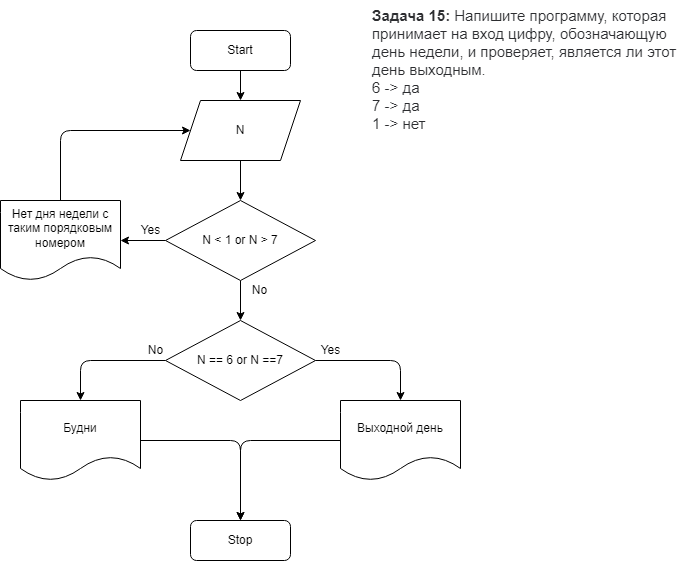

The diagram above was exported from draw.io. Its source (the exported page's mxGraphModel, read from the mxfile embedded in the PNG):
<mxGraphModel dx="1138" dy="546" grid="1" gridSize="10" guides="1" tooltips="1" connect="1" arrows="1" fold="1" page="1" pageScale="1" pageWidth="827" pageHeight="1169" math="0" shadow="0">
  <root>
    <mxCell id="0" />
    <mxCell id="1" parent="0" />
    <mxCell id="2" value="&lt;p style=&quot;box-sizing: border-box; margin: 0px; font-weight: 400; color: rgb(44, 45, 48); font-family: roboto, &amp;quot;san francisco&amp;quot;, &amp;quot;helvetica neue&amp;quot;, helvetica, arial; font-size: 15px; font-style: normal; letter-spacing: normal; text-indent: 0px; text-transform: none; word-spacing: 0px; background-color: rgb(255, 255, 255);&quot;&gt;&lt;strong style=&quot;box-sizing: border-box ; font-weight: 700&quot;&gt;Задача 15:&lt;/strong&gt;&lt;span&gt;&amp;nbsp;&lt;/span&gt;Напишите программу, которая принимает на вход цифру, обозначающую день недели, и проверяет, является ли этот день выходным.&lt;/p&gt;&lt;p style=&quot;box-sizing: border-box; margin: 0px; font-weight: 400; color: rgb(44, 45, 48); font-family: roboto, &amp;quot;san francisco&amp;quot;, &amp;quot;helvetica neue&amp;quot;, helvetica, arial; font-size: 15px; font-style: normal; letter-spacing: normal; text-indent: 0px; text-transform: none; word-spacing: 0px; background-color: rgb(255, 255, 255);&quot;&gt;6 -&amp;gt; да&lt;br style=&quot;box-sizing: border-box&quot;&gt;7 -&amp;gt; да&lt;br style=&quot;box-sizing: border-box&quot;&gt;1 -&amp;gt; нет&lt;/p&gt;" style="text;whiteSpace=wrap;html=1;" vertex="1" parent="1">
      <mxGeometry x="510" width="310" height="100" as="geometry" />
    </mxCell>
    <mxCell id="5" value="" style="edgeStyle=none;html=1;" edge="1" parent="1" source="3" target="4">
      <mxGeometry relative="1" as="geometry" />
    </mxCell>
    <mxCell id="3" value="Start" style="rounded=1;whiteSpace=wrap;html=1;" vertex="1" parent="1">
      <mxGeometry x="330" y="30" width="100" height="40" as="geometry" />
    </mxCell>
    <mxCell id="9" value="" style="edgeStyle=none;html=1;" edge="1" parent="1" source="4" target="6">
      <mxGeometry relative="1" as="geometry" />
    </mxCell>
    <mxCell id="4" value="N" style="shape=parallelogram;perimeter=parallelogramPerimeter;whiteSpace=wrap;html=1;fixedSize=1;" vertex="1" parent="1">
      <mxGeometry x="320" y="100" width="120" height="60" as="geometry" />
    </mxCell>
    <mxCell id="8" value="" style="edgeStyle=none;html=1;" edge="1" parent="1" source="6" target="7">
      <mxGeometry relative="1" as="geometry" />
    </mxCell>
    <mxCell id="12" value="" style="edgeStyle=none;html=1;" edge="1" parent="1" source="6" target="11">
      <mxGeometry relative="1" as="geometry" />
    </mxCell>
    <mxCell id="6" value="N &amp;lt; 1 or N &amp;gt; 7" style="rhombus;whiteSpace=wrap;html=1;" vertex="1" parent="1">
      <mxGeometry x="305" y="200" width="150" height="80" as="geometry" />
    </mxCell>
    <mxCell id="10" style="edgeStyle=none;html=1;entryX=0;entryY=0.5;entryDx=0;entryDy=0;" edge="1" parent="1" source="7" target="4">
      <mxGeometry relative="1" as="geometry">
        <Array as="points">
          <mxPoint x="200" y="130" />
        </Array>
      </mxGeometry>
    </mxCell>
    <mxCell id="7" value="Нет дня недели с таким порядковым номером" style="shape=document;whiteSpace=wrap;html=1;boundedLbl=1;" vertex="1" parent="1">
      <mxGeometry x="140" y="200" width="120" height="80" as="geometry" />
    </mxCell>
    <mxCell id="18" style="edgeStyle=none;html=1;entryX=0.5;entryY=0;entryDx=0;entryDy=0;" edge="1" parent="1" source="11" target="17">
      <mxGeometry relative="1" as="geometry">
        <Array as="points">
          <mxPoint x="540" y="360" />
        </Array>
      </mxGeometry>
    </mxCell>
    <mxCell id="20" style="edgeStyle=none;html=1;entryX=0.5;entryY=0;entryDx=0;entryDy=0;" edge="1" parent="1" source="11" target="19">
      <mxGeometry relative="1" as="geometry">
        <Array as="points">
          <mxPoint x="220" y="360" />
        </Array>
      </mxGeometry>
    </mxCell>
    <mxCell id="11" value="N == 6 or N ==7" style="rhombus;whiteSpace=wrap;html=1;" vertex="1" parent="1">
      <mxGeometry x="305" y="320" width="150" height="80" as="geometry" />
    </mxCell>
    <mxCell id="13" value="Yes" style="text;html=1;align=center;verticalAlign=middle;resizable=0;points=[];autosize=1;strokeColor=none;fillColor=none;" vertex="1" parent="1">
      <mxGeometry x="270" y="220" width="40" height="20" as="geometry" />
    </mxCell>
    <mxCell id="14" value="No" style="text;html=1;align=center;verticalAlign=middle;resizable=0;points=[];autosize=1;strokeColor=none;fillColor=none;" vertex="1" parent="1">
      <mxGeometry x="384" y="280" width="30" height="20" as="geometry" />
    </mxCell>
    <mxCell id="25" style="edgeStyle=none;html=1;entryX=0.5;entryY=0;entryDx=0;entryDy=0;" edge="1" parent="1" source="17" target="23">
      <mxGeometry relative="1" as="geometry">
        <Array as="points">
          <mxPoint x="380" y="440" />
        </Array>
      </mxGeometry>
    </mxCell>
    <mxCell id="17" value="Выходной день" style="shape=document;whiteSpace=wrap;html=1;boundedLbl=1;" vertex="1" parent="1">
      <mxGeometry x="480" y="400" width="120" height="80" as="geometry" />
    </mxCell>
    <mxCell id="24" style="edgeStyle=none;html=1;entryX=0.5;entryY=0;entryDx=0;entryDy=0;" edge="1" parent="1" source="19" target="23">
      <mxGeometry relative="1" as="geometry">
        <Array as="points">
          <mxPoint x="380" y="440" />
        </Array>
      </mxGeometry>
    </mxCell>
    <mxCell id="19" value="Будни" style="shape=document;whiteSpace=wrap;html=1;boundedLbl=1;" vertex="1" parent="1">
      <mxGeometry x="160" y="400" width="120" height="80" as="geometry" />
    </mxCell>
    <mxCell id="21" value="Yes" style="text;html=1;align=center;verticalAlign=middle;resizable=0;points=[];autosize=1;strokeColor=none;fillColor=none;" vertex="1" parent="1">
      <mxGeometry x="450" y="340" width="40" height="20" as="geometry" />
    </mxCell>
    <mxCell id="22" value="No" style="text;html=1;align=center;verticalAlign=middle;resizable=0;points=[];autosize=1;strokeColor=none;fillColor=none;" vertex="1" parent="1">
      <mxGeometry x="280" y="340" width="30" height="20" as="geometry" />
    </mxCell>
    <mxCell id="23" value="Stop" style="rounded=1;whiteSpace=wrap;html=1;" vertex="1" parent="1">
      <mxGeometry x="330" y="520" width="100" height="40" as="geometry" />
    </mxCell>
  </root>
</mxGraphModel>